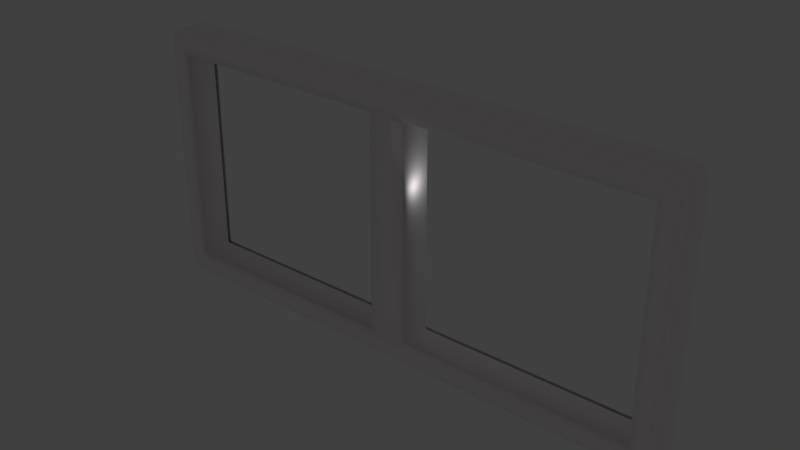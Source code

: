 # Source: frame.blend  (saved by Blender 2.74.0; exported with 4.5.12 LTS)
import bpy
from mathutils import Matrix  # noqa: F401  (used for matrix-valued properties, if any)

bpy.ops.wm.read_factory_settings(use_empty=True)
scene = bpy.context.scene
scene.name = 'sign_frame02_reference'

# ---- collections
col_collection_1 = bpy.data.collections.new('Collection 1'); scene.collection.children.link(col_collection_1)

# ---- materials (node trees are filled in below, after node groups)
mat_sign_frame02 = bpy.data.materials.new('sign_frame02')
mat_sign_frame02.alpha_threshold = 0.0
mat_sign_frame02.use_transparent_shadow = False
mat_sign_frame02.diffuse_color = (0.9772, 0.9179, 0.9285, 1.0)
mat_sign_frame02.roughness = 0.5

# ---- material node trees

# ---- world
world_world = bpy.data.worlds.new('World'); scene.world = world_world
world_world.color = (0.05088, 0.05088, 0.05088)
world_world.use_sun_shadow = False
world_world.sun_shadow_jitter_overblur = 0.0
world_world.cycles.sampling_method = 'MANUAL'
world_world.cycles.sample_map_resolution = 256

# ---- lights
light_lamp = bpy.data.lights.new('Lamp', 'POINT')
light_lamp.transmission_factor = 0.0
light_lamp.cutoff_distance = 30.0
light_lamp.energy = 100.0
light_lamp.shadow_buffer_clip_start = 1.001
light_lamp.shadow_soft_size = 0.1
light_lamp.shadow_maximum_resolution = 0.006
light_lamp.use_absolute_resolution = True
light_lamp.cycles.use_multiple_importance_sampling = False

# ---- meshes
me_sign_frame02_reference = bpy.data.meshes.new('sign_frame02_reference')
me_sign_frame02_reference.from_pydata([(-33.31, 3.838, 14.27), (-33.37, -0.5024, 14.18), (-33.37, 3.838, 14.18), (-33.37, -0.5024, -14.18), (-33.37, 3.838, -14.18), (-33.31, -0.5024, -14.27), (-33.23, -0.5024, -14.35), (-33.31, 3.838, -14.27), (-33.14, 3.838, -14.41), (-33.23, 3.838, -14.35), (-33.23, 3.838, 14.35), (-33.14, 3.838, 14.41), (-2.467, 3.838, 14.1), (-2.772, 3.838, 14.41), (-2.467, 3.838, -14.1), (-2.772, 3.838, -14.41), (-35.61, -0.5024, 16.43), (-35.83, -0.5024, 15.91), (-36.29, -0.02587, 16.0), (-36.01, -0.02587, -16.69), (-34.71, -0.02587, -17.58), (1.592, -0.02587, -17.58), (-1.569, -0.02587, -17.58), (-35.83, -0.5024, -15.91), (-35.61, -0.5024, -16.43), (-35.14, -0.5024, -16.9), (-33.14, -0.5024, -14.41), (-34.62, -0.5024, -17.12), (-2.772, -0.5024, -14.41), (35.4, -0.02586, -17.3), (35.14, -0.5024, -16.9), (34.71, -0.02586, -17.58), (34.62, -0.5024, -17.12), (-1.568, -0.5024, -17.12), (1.591, -0.5024, -17.12), (2.772, -0.5024, -14.41), (33.31, -0.5024, -14.27), (35.61, -0.5024, -16.43), (33.14, -0.5024, -14.41), (33.37, -0.5024, -14.18), (35.61, -0.5024, 16.43), (33.37, -0.5024, 14.18), (35.83, -0.5024, 15.91), (33.23, -0.5024, 14.35), (33.31, -0.5024, 14.27), (35.14, -0.5024, 16.9), (-34.62, -0.5024, 17.12), (-1.568, -0.5024, 17.12), (1.592, -0.02587, 17.58), (1.591, -0.5024, 17.12), (34.62, -0.5024, 17.12), (36.01, -0.02587, 16.69), (36.29, -0.02587, 16.0), (36.29, -0.02586, -16.0), (35.83, -0.5024, -15.91), (33.14, -0.5024, 14.41), (36.29, 3.85, -16.0), (36.01, 3.85, -16.69), (36.01, -0.02586, -16.69), (35.4, 3.85, -17.3), (34.71, 3.85, -17.58), (1.592, 3.85, -17.58), (-1.569, 3.85, -17.58), (-34.71, 3.85, -17.58), (-35.4, -0.02587, -17.3), (-35.4, 3.85, -17.3), (-36.01, 3.85, -16.69), (-36.29, 3.85, -16.0), (2.772, 3.838, -14.41), (33.23, -0.5024, -14.35), (33.23, 3.838, -14.35), (33.14, 3.838, -14.41), (33.31, 3.838, -14.27), (33.37, 3.838, -14.18), (33.37, 3.838, 14.18), (33.31, 3.838, 14.27), (33.23, 3.838, 14.35), (2.772, -0.5024, 14.41), (33.14, 3.838, 14.41), (2.772, 3.838, 14.41), (2.467, -0.5024, 14.1), (2.467, 3.838, -14.1), (2.467, 3.838, 14.1), (-36.01, 3.85, 16.69), (-36.29, 3.85, 16.0), (-36.01, -0.02587, 16.69), (-35.4, 3.85, 17.3), (-35.4, -0.02587, 17.3), (-34.71, -0.02587, 17.58), (-34.71, 3.85, 17.58), (-1.569, -0.02587, 17.58), (-1.569, 3.85, 17.58), (34.71, -0.02587, 17.58), (1.592, 3.85, 17.58), (35.4, 3.85, 17.3), (34.71, 3.85, 17.58), (35.4, -0.02587, 17.3), (36.01, 3.85, 16.69), (-35.14, -0.5024, 16.9), (-33.14, -0.5024, 14.41), (-33.23, -0.5024, 14.35), (-33.31, -0.5024, 14.27), (-36.29, -0.02587, -16.0), (36.29, 3.85, 16.0), (-2.467, -0.5024, 14.1), (-2.772, -0.5024, 14.41), (-2.467, -0.5024, -14.1), (2.467, -0.5024, -14.1), (-33.37, 4.325, -14.18), (-33.37, 4.325, 14.18), (-33.31, 4.325, 14.27), (-33.23, 4.325, 14.35), (-35.61, 4.325, -16.43), (-35.83, 4.325, -15.91), (-36.29, 3.849, -16.0), (-36.01, 3.849, 16.69), (-34.71, 3.849, 17.58), (1.592, 3.849, 17.58), (-1.569, 3.849, 17.58), (-35.83, 4.325, 15.91), (-35.61, 4.325, 16.43), (-35.14, 4.325, 16.9), (-33.14, 4.325, 14.41), (-34.62, 4.325, 17.12), (-2.772, 4.325, 14.41), (35.4, 3.849, 17.3), (35.14, 4.325, 16.9), (34.71, 3.849, 17.58), (34.62, 4.325, 17.12), (-1.568, 4.325, 17.12), (1.591, 4.325, 17.12), (2.772, 4.325, 14.41), (33.31, 4.325, 14.27), (35.61, 4.325, 16.43), (33.14, 4.325, 14.41), (33.37, 4.325, 14.18), (35.61, 4.325, -16.43), (33.37, 4.325, -14.18), (35.83, 4.325, -15.91), (33.23, 4.325, -14.35), (33.31, 4.325, -14.27), (35.14, 4.325, -16.9), (-34.62, 4.325, -17.12), (-1.568, 4.325, -17.12), (1.592, 3.849, -17.58), (1.591, 4.325, -17.12), (34.62, 4.325, -17.12), (36.01, 3.849, -16.69), (36.29, 3.849, -16.0), (36.29, 3.849, 16.0), (35.83, 4.325, 15.91), (33.14, 4.325, -14.41), (36.01, 3.849, 16.69), (-35.4, 3.849, 17.3), (33.23, 4.325, 14.35), (2.772, 4.325, -14.41), (-36.01, 3.849, -16.69), (-35.4, 3.849, -17.3), (-34.71, 3.849, -17.58), (-1.569, 3.849, -17.58), (34.71, 3.849, -17.58), (35.4, 3.849, -17.3), (-35.14, 4.325, -16.9), (-33.14, 4.325, -14.41), (-33.23, 4.325, -14.35), (-33.31, 4.325, -14.27), (-36.29, 3.849, 16.0), (-2.772, 4.325, -14.41)], [], [(1, 0, 101), (1, 2, 0), (3, 2, 1), (3, 4, 2), (5, 4, 3), (5, 7, 4), (6, 7, 5), (6, 9, 7), (26, 9, 6), (26, 8, 9), (28, 8, 26), (28, 15, 8), (101, 10, 100), (101, 0, 10), (100, 11, 99), (100, 10, 11), (99, 13, 105), (99, 11, 13), (105, 12, 104), (105, 13, 12), (104, 14, 106), (104, 12, 14), (14, 28, 106), (14, 15, 28), (46, 90, 88), (88, 98, 46), (88, 87, 98), (16, 98, 87), (16, 87, 85), (85, 17, 16), (85, 18, 17), (23, 17, 18), (23, 18, 102), (102, 24, 23), (102, 19, 24), (25, 24, 19), (25, 19, 64), (64, 27, 25), (64, 20, 27), (20, 33, 27), (20, 22, 33), (21, 33, 22), (1, 23, 3), (1, 17, 23), (3, 24, 5), (3, 23, 24), (5, 25, 6), (5, 24, 25), (6, 27, 26), (6, 25, 27), (27, 33, 28), (27, 28, 26), (37, 30, 29), (31, 29, 30), (31, 30, 32), (32, 21, 31), (32, 34, 21), (21, 34, 33), (34, 28, 33), (34, 35, 28), (35, 32, 38), (35, 34, 32), (69, 37, 36), (69, 30, 37), (38, 30, 69), (38, 32, 30), (36, 54, 39), (36, 37, 54), (39, 42, 41), (39, 54, 42), (41, 40, 44), (41, 42, 40), (44, 45, 43), (44, 40, 45), (105, 46, 99), (105, 47, 46), (46, 47, 90), (49, 90, 47), (49, 48, 90), (92, 48, 49), (92, 49, 50), (96, 92, 50), (96, 50, 45), (45, 51, 96), (45, 40, 51), (52, 51, 40), (52, 40, 42), (42, 53, 52), (42, 54, 53), (58, 53, 54), (58, 54, 37), (37, 29, 58), (50, 77, 55), (50, 49, 77), (47, 77, 49), (47, 105, 77), (43, 50, 55), (43, 45, 50), (57, 56, 53), (57, 53, 58), (58, 59, 57), (58, 29, 59), (60, 59, 29), (60, 29, 31), (31, 61, 60), (31, 21, 61), (22, 61, 21), (22, 62, 61), (20, 62, 22), (20, 63, 62), (65, 63, 20), (65, 20, 64), (64, 66, 65), (64, 19, 66), (67, 66, 19), (67, 19, 102), (38, 68, 35), (38, 71, 68), (68, 81, 107), (68, 107, 35), (69, 71, 38), (69, 70, 71), (36, 70, 69), (36, 72, 70), (39, 72, 36), (39, 73, 72), (41, 73, 39), (41, 74, 73), (44, 74, 41), (44, 75, 74), (43, 75, 44), (43, 76, 75), (55, 76, 43), (55, 78, 76), (77, 78, 55), (77, 79, 78), (82, 79, 77), (82, 77, 80), (107, 82, 80), (107, 81, 82), (83, 84, 18), (83, 18, 85), (85, 86, 83), (85, 87, 86), (89, 86, 87), (89, 87, 88), (88, 91, 89), (88, 90, 91), (48, 91, 90), (48, 93, 91), (92, 93, 48), (92, 95, 93), (94, 95, 92), (94, 92, 96), (96, 97, 94), (96, 51, 97), (103, 97, 51), (103, 51, 52), (99, 98, 100), (99, 46, 98), (100, 16, 101), (100, 98, 16), (101, 17, 1), (101, 16, 17), (102, 84, 67), (102, 18, 84), (52, 56, 103), (52, 53, 56), (104, 77, 105), (104, 80, 77), (107, 28, 35), (107, 106, 28), (106, 80, 104), (106, 107, 80), (142, 159, 158), (158, 162, 142), (158, 157, 162), (112, 162, 157), (112, 157, 156), (156, 113, 112), (156, 114, 113), (119, 113, 114), (119, 114, 166), (166, 120, 119), (166, 115, 120), (121, 120, 115), (121, 115, 153), (153, 123, 121), (153, 116, 123), (116, 129, 123), (116, 118, 129), (117, 129, 118), (108, 119, 109), (108, 113, 119), (109, 120, 110), (109, 119, 120), (110, 121, 111), (110, 120, 121), (111, 123, 122), (111, 121, 123), (123, 129, 124), (123, 124, 122), (133, 126, 125), (127, 125, 126), (127, 126, 128), (128, 117, 127), (128, 130, 117), (117, 130, 129), (130, 124, 129), (130, 131, 124), (131, 128, 134), (131, 130, 128), (154, 133, 132), (154, 126, 133), (134, 126, 154), (134, 128, 126), (132, 150, 135), (132, 133, 150), (135, 138, 137), (135, 150, 138), (137, 136, 140), (137, 138, 136), (140, 141, 139), (140, 136, 141), (167, 142, 163), (167, 143, 142), (142, 143, 159), (145, 159, 143), (145, 144, 159), (160, 144, 145), (160, 145, 146), (161, 160, 146), (161, 146, 141), (141, 147, 161), (141, 136, 147), (148, 147, 136), (148, 136, 138), (138, 149, 148), (138, 150, 149), (152, 149, 150), (152, 150, 133), (133, 125, 152), (146, 155, 151), (146, 145, 155), (143, 155, 145), (143, 167, 155), (139, 146, 151), (139, 141, 146), (163, 162, 164), (163, 142, 162), (164, 112, 165), (164, 162, 112), (165, 112, 113), (113, 108, 165)])
me_sign_frame02_reference.polygons.foreach_set('use_smooth', [True] * 254)
_uv = me_sign_frame02_reference.uv_layers.new(name='UVMap')
_uv.uv.foreach_set('vector', [0.5572, -0.8871, 0.5565, -0.8155, 0.5565, -0.8871, 0.5572, -0.8871, 0.5572, -0.8155, 0.5565, -0.8155, 0.7578, -0.8871, 0.5572, -0.8155, 0.5572, -0.8871, 0.7578, -0.8871, 0.7578, -0.8155, 0.5572, -0.8155, 0.7585, -0.8871, 0.7578, -0.8155, 0.7578, -0.8871, 0.7585, -0.8871, 0.7585, -0.8155, 0.7578, -0.8155, 0.7594, -0.8871, 0.7585, -0.8155, 0.7585, -0.8871, 0.7594, -0.8871, 0.7594, -0.8155, 0.7585, -0.8155, 0.7601, -0.8871, 0.7594, -0.8155, 0.7594, -0.8871, 0.7601, -0.8871, 0.7601, -0.8155, 0.7594, -0.8155, 0.9749, -0.8871, 0.7601, -0.8155, 0.7601, -0.8871, 0.9749, -0.8871, 0.9749, -0.8155, 0.7601, -0.8155, 0.5565, -0.8871, 0.5556, -0.8155, 0.5556, -0.8871, 0.5565, -0.8871, 0.5565, -0.8155, 0.5556, -0.8155, 0.5556, -0.8871, 0.5549, -0.8155, 0.5549, -0.8871, 0.5556, -0.8871, 0.5556, -0.8155, 0.5549, -0.8155, 0.5549, -0.8871, 0.3401, -0.8155, 0.3401, -0.8871, 0.5549, -0.8871, 0.5549, -0.8155, 0.3401, -0.8155, 0.3401, -0.8871, 0.3371, -0.8155, 0.3371, -0.8871, 0.3401, -0.8871, 0.3401, -0.8155, 0.3371, -0.8155, 0.3371, -0.8871, 0.02755, -0.8155, 0.02755, -0.8871, 0.3371, -0.8871, 0.3371, -0.8155, 0.02755, -0.8155, 0.9779, -0.8155, 0.9749, -0.8871, 0.9779, -0.8871, 0.9779, -0.8155, 0.9749, -0.8155, 0.9749, -0.8871, 0.03577, -0.01794, 0.4793, -0.01166, 0.03452, -0.01166, 0.03452, -0.01166, 0.02878, -0.02086, 0.03577, -0.01794, 0.03452, -0.01166, 0.02535, -0.01546, 0.02878, -0.02086, 0.02252, -0.02712, 0.02878, -0.02086, 0.02535, -0.01546, 0.02252, -0.02712, 0.02535, -0.01546, 0.01712, -0.02369, 0.01712, -0.02369, 0.0196, -0.03411, 0.02252, -0.02712, 0.01712, -0.02369, 0.01332, -0.03286, 0.0196, -0.03411, 0.0196, -0.4611, 0.0196, -0.03411, 0.01332, -0.03286, 0.0196, -0.4611, 0.01332, -0.03286, 0.01332, -0.4624, 0.01332, -0.4624, 0.02252, -0.4681, 0.0196, -0.4611, 0.01332, -0.4624, 0.01712, -0.4715, 0.02252, -0.4681, 0.02878, -0.4744, 0.02252, -0.4681, 0.01712, -0.4715, 0.02878, -0.4744, 0.01712, -0.4715, 0.02535, -0.4798, 0.02535, -0.4798, 0.03577, -0.4773, 0.02878, -0.4744, 0.02535, -0.4798, 0.03452, -0.4836, 0.03577, -0.4773, 0.03452, -0.4836, 0.4793, -0.4773, 0.03577, -0.4773, 0.03452, -0.4836, 0.4793, -0.4836, 0.4793, -0.4773, 0.5217, -0.4836, 0.4793, -0.4773, 0.4793, -0.4836, 0.04405, -0.04569, 0.0196, -0.4611, 0.04405, -0.4495, 0.04405, -0.04569, 0.0196, -0.03411, 0.0196, -0.4611, 0.04405, -0.4495, 0.02252, -0.4681, 0.04483, -0.4509, 0.04405, -0.4495, 0.0196, -0.4611, 0.02252, -0.4681, 0.04483, -0.4509, 0.02878, -0.4744, 0.046, -0.4521, 0.04483, -0.4509, 0.02252, -0.4681, 0.02878, -0.4744, 0.046, -0.4521, 0.03577, -0.4773, 0.04735, -0.4528, 0.046, -0.4521, 0.02878, -0.4744, 0.03577, -0.4773, 0.03577, -0.4773, 0.4793, -0.4773, 0.4799, -0.4528, 0.03577, -0.4773, 0.4799, -0.4528, 0.04735, -0.4528, 0.9781, -0.4681, 0.9719, -0.4744, 0.9753, -0.4798, 0.9661, -0.4836, 0.9753, -0.4798, 0.9719, -0.4744, 0.9661, -0.4836, 0.9719, -0.4744, 0.9649, -0.4773, 0.9649, -0.4773, 0.5217, -0.4836, 0.9661, -0.4836, 0.9649, -0.4773, 0.5217, -0.4773, 0.5217, -0.4836, 0.5217, -0.4836, 0.5217, -0.4773, 0.4793, -0.4773, 0.5217, -0.4773, 0.4799, -0.4528, 0.4793, -0.4773, 0.5217, -0.4773, 0.5208, -0.4528, 0.4799, -0.4528, 0.5208, -0.4528, 0.9649, -0.4773, 0.9533, -0.4528, 0.5208, -0.4528, 0.5217, -0.4773, 0.9649, -0.4773, 0.9546, -0.4521, 0.9781, -0.4681, 0.9558, -0.4509, 0.9546, -0.4521, 0.9719, -0.4744, 0.9781, -0.4681, 0.9533, -0.4528, 0.9719, -0.4744, 0.9546, -0.4521, 0.9533, -0.4528, 0.9649, -0.4773, 0.9719, -0.4744, 0.9558, -0.4509, 0.9811, -0.4611, 0.9566, -0.4495, 0.9558, -0.4509, 0.9781, -0.4681, 0.9811, -0.4611, 0.9566, -0.4495, 0.9811, -0.03411, 0.9566, -0.04569, 0.9566, -0.4495, 0.9811, -0.4611, 0.9811, -0.03411, 0.9566, -0.04569, 0.9781, -0.02712, 0.9558, -0.04434, 0.9566, -0.04569, 0.9811, -0.03411, 0.9781, -0.02712, 0.9558, -0.04434, 0.9719, -0.02086, 0.9546, -0.04317, 0.9558, -0.04434, 0.9781, -0.02712, 0.9719, -0.02086, 0.4799, -0.04239, 0.03577, -0.01794, 0.04735, -0.04239, 0.4799, -0.04239, 0.4793, -0.01794, 0.03577, -0.01794, 0.03577, -0.01794, 0.4793, -0.01794, 0.4793, -0.01166, 0.5217, -0.01794, 0.4793, -0.01166, 0.4793, -0.01794, 0.5217, -0.01794, 0.5217, -0.01166, 0.4793, -0.01166, 0.9661, -0.01166, 0.5217, -0.01166, 0.5217, -0.01794, 0.9661, -0.01166, 0.5217, -0.01794, 0.9649, -0.01794, 0.9753, -0.01546, 0.9661, -0.01166, 0.9649, -0.01794, 0.9753, -0.01546, 0.9649, -0.01794, 0.9719, -0.02086, 0.9719, -0.02086, 0.9835, -0.02369, 0.9753, -0.01546, 0.9719, -0.02086, 0.9781, -0.02712, 0.9835, -0.02369, 0.9873, -0.03286, 0.9835, -0.02369, 0.9781, -0.02712, 0.9873, -0.03286, 0.9781, -0.02712, 0.9811, -0.03411, 0.9811, -0.03411, 0.9873, -0.4624, 0.9873, -0.03286, 0.9811, -0.03411, 0.9811, -0.4611, 0.9873, -0.4624, 0.9835, -0.4715, 0.9873, -0.4624, 0.9811, -0.4611, 0.9835, -0.4715, 0.9811, -0.4611, 0.9781, -0.4681, 0.9781, -0.4681, 0.9753, -0.4798, 0.9835, -0.4715, 0.9649, -0.01794, 0.5208, -0.04239, 0.9533, -0.04239, 0.9649, -0.01794, 0.5217, -0.01794, 0.5208, -0.04239, 0.4793, -0.01794, 0.5208, -0.04239, 0.5217, -0.01794, 0.4793, -0.01794, 0.4799, -0.04239, 0.5208, -0.04239, 0.9546, -0.04317, 0.9649, -0.01794, 0.9533, -0.04239, 0.9546, -0.04317, 0.9719, -0.02086, 0.9649, -0.01794, 0.02276, -0.6195, 0.01303, -0.6195, 0.01306, -0.6953, 0.02276, -0.6195, 0.01306, -0.6953, 0.02278, -0.6953, 0.02278, -0.6953, 0.03415, -0.6195, 0.02276, -0.6195, 0.02278, -0.6953, 0.03416, -0.6953, 0.03415, -0.6195, 0.04388, -0.6195, 0.03415, -0.6195, 0.03416, -0.6953, 0.04388, -0.6195, 0.03416, -0.6953, 0.04388, -0.6953, 0.04388, -0.6953, 0.4793, -0.6195, 0.04388, -0.6195, 0.04388, -0.6953, 0.4793, -0.6953, 0.4793, -0.6195, 0.5208, -0.6953, 0.4793, -0.6195, 0.4793, -0.6953, 0.5208, -0.6953, 0.5208, -0.6196, 0.4793, -0.6195, 0.9562, -0.6953, 0.5208, -0.6196, 0.5208, -0.6953, 0.9562, -0.6953, 0.9562, -0.6195, 0.5208, -0.6196, 0.9659, -0.6195, 0.9562, -0.6195, 0.9562, -0.6953, 0.9659, -0.6195, 0.9562, -0.6953, 0.9659, -0.6953, 0.9659, -0.6953, 0.9773, -0.6195, 0.9659, -0.6195, 0.9659, -0.6953, 0.9773, -0.6953, 0.9773, -0.6195, 0.987, -0.6195, 0.9773, -0.6195, 0.9773, -0.6953, 0.987, -0.6195, 0.9773, -0.6953, 0.987, -0.6953, 0.2437, -0.7914, 0.02891, -0.7197, 0.02891, -0.7914, 0.2437, -0.7914, 0.2437, -0.7197, 0.02891, -0.7197, 0.02891, -0.7197, 0.02586, -0.7197, 0.02586, -0.7914, 0.02891, -0.7197, 0.02586, -0.7914, 0.02891, -0.7914, 0.2444, -0.7914, 0.2437, -0.7197, 0.2437, -0.7914, 0.2444, -0.7914, 0.2444, -0.7197, 0.2437, -0.7197, 0.2453, -0.7914, 0.2444, -0.7197, 0.2444, -0.7914, 0.2453, -0.7914, 0.2453, -0.7197, 0.2444, -0.7197, 0.246, -0.7914, 0.2453, -0.7197, 0.2453, -0.7914, 0.246, -0.7914, 0.246, -0.7197, 0.2453, -0.7197, 0.4465, -0.7914, 0.246, -0.7197, 0.246, -0.7914, 0.4465, -0.7914, 0.4465, -0.7197, 0.246, -0.7197, 0.4473, -0.7914, 0.4465, -0.7197, 0.4465, -0.7914, 0.4473, -0.7914, 0.4473, -0.7197, 0.4465, -0.7197, 0.4481, -0.7914, 0.4473, -0.7197, 0.4473, -0.7914, 0.4481, -0.7914, 0.4481, -0.7197, 0.4473, -0.7197, 0.4489, -0.7914, 0.4481, -0.7197, 0.4481, -0.7914, 0.4489, -0.7914, 0.4489, -0.7197, 0.4481, -0.7197, 0.6637, -0.7914, 0.4489, -0.7197, 0.4489, -0.7914, 0.6637, -0.7914, 0.6637, -0.7197, 0.4489, -0.7197, 0.6667, -0.7197, 0.6637, -0.7197, 0.6637, -0.7914, 0.6667, -0.7197, 0.6637, -0.7914, 0.6667, -0.7914, 0.9762, -0.7914, 0.6667, -0.7197, 0.6667, -0.7914, 0.9762, -0.7914, 0.9762, -0.7197, 0.6667, -0.7197, 0.02333, -0.5152, 0.01359, -0.5152, 0.01362, -0.591, 0.02333, -0.5152, 0.01362, -0.591, 0.02335, -0.591, 0.02335, -0.591, 0.03473, -0.5152, 0.02333, -0.5152, 0.02335, -0.591, 0.03473, -0.591, 0.03473, -0.5152, 0.04446, -0.5152, 0.03473, -0.5152, 0.03473, -0.591, 0.04446, -0.5152, 0.03473, -0.591, 0.04445, -0.591, 0.04445, -0.591, 0.4798, -0.5153, 0.04446, -0.5152, 0.04445, -0.591, 0.4798, -0.5911, 0.4798, -0.5153, 0.5213, -0.5911, 0.4798, -0.5153, 0.4798, -0.5911, 0.5213, -0.5911, 0.5213, -0.5153, 0.4798, -0.5153, 0.9567, -0.591, 0.5213, -0.5153, 0.5213, -0.5911, 0.9567, -0.591, 0.9567, -0.5152, 0.5213, -0.5153, 0.9665, -0.5152, 0.9567, -0.5152, 0.9567, -0.591, 0.9665, -0.5152, 0.9567, -0.591, 0.9665, -0.591, 0.9665, -0.591, 0.9779, -0.5152, 0.9665, -0.5152, 0.9665, -0.591, 0.9778, -0.591, 0.9779, -0.5152, 0.9876, -0.5152, 0.9779, -0.5152, 0.9778, -0.591, 0.9876, -0.5152, 0.9778, -0.591, 0.9876, -0.591, 0.04735, -0.04239, 0.02878, -0.02086, 0.046, -0.04317, 0.04735, -0.04239, 0.03577, -0.01794, 0.02878, -0.02086, 0.046, -0.04317, 0.02252, -0.02712, 0.04483, -0.04434, 0.046, -0.04317, 0.02878, -0.02086, 0.02252, -0.02712, 0.04483, -0.04434, 0.0196, -0.03411, 0.04405, -0.04569, 0.04483, -0.04434, 0.02252, -0.02712, 0.0196, -0.03411, 0.01621, -0.9678, 0.4928, -0.9101, 0.01621, -0.9101, 0.01621, -0.9678, 0.4928, -0.9678, 0.4928, -0.9101, 0.9833, -0.9083, 0.5067, -0.966, 0.9833, -0.966, 0.9833, -0.9083, 0.5067, -0.9083, 0.5067, -0.966, 0.4842, -0.04674, 0.5208, -0.04239, 0.4799, -0.04239, 0.4842, -0.04674, 0.5164, -0.04674, 0.5208, -0.04239, 0.5164, -0.4485, 0.4799, -0.4528, 0.5208, -0.4528, 0.5164, -0.4485, 0.4842, -0.4485, 0.4799, -0.4528, 0.4842, -0.4485, 0.5164, -0.04674, 0.4842, -0.04674, 0.4842, -0.4485, 0.5164, -0.4485, 0.5164, -0.04674, 0.03577, -0.01794, 0.4793, -0.01166, 0.03452, -0.01166, 0.03452, -0.01166, 0.02878, -0.02086, 0.03577, -0.01794, 0.03452, -0.01166, 0.02535, -0.01546, 0.02878, -0.02086, 0.02252, -0.02712, 0.02878, -0.02086, 0.02535, -0.01546, 0.02252, -0.02712, 0.02535, -0.01546, 0.01712, -0.02369, 0.01712, -0.02369, 0.0196, -0.03411, 0.02252, -0.02712, 0.01712, -0.02369, 0.01332, -0.03286, 0.0196, -0.03411, 0.0196, -0.4611, 0.0196, -0.03411, 0.01332, -0.03286, 0.0196, -0.4611, 0.01332, -0.03286, 0.01332, -0.4624, 0.01332, -0.4624, 0.02252, -0.4681, 0.0196, -0.4611, 0.01332, -0.4624, 0.01712, -0.4715, 0.02252, -0.4681, 0.02878, -0.4744, 0.02252, -0.4681, 0.01712, -0.4715, 0.02878, -0.4744, 0.01712, -0.4715, 0.02535, -0.4798, 0.02535, -0.4798, 0.03577, -0.4773, 0.02878, -0.4744, 0.02535, -0.4798, 0.03452, -0.4836, 0.03577, -0.4773, 0.03452, -0.4836, 0.4793, -0.4773, 0.03577, -0.4773, 0.03452, -0.4836, 0.4793, -0.4836, 0.4793, -0.4773, 0.5217, -0.4836, 0.4793, -0.4773, 0.4793, -0.4836, 0.04405, -0.04569, 0.0196, -0.4611, 0.04405, -0.4495, 0.04405, -0.04569, 0.0196, -0.03411, 0.0196, -0.4611, 0.04405, -0.4495, 0.02252, -0.4681, 0.04483, -0.4509, 0.04405, -0.4495, 0.0196, -0.4611, 0.02252, -0.4681, 0.04483, -0.4509, 0.02878, -0.4744, 0.046, -0.4521, 0.04483, -0.4509, 0.02252, -0.4681, 0.02878, -0.4744, 0.046, -0.4521, 0.03577, -0.4773, 0.04735, -0.4528, 0.046, -0.4521, 0.02878, -0.4744, 0.03577, -0.4773, 0.03577, -0.4773, 0.4793, -0.4773, 0.4799, -0.4528, 0.03577, -0.4773, 0.4799, -0.4528, 0.04735, -0.4528, 0.9781, -0.4681, 0.9719, -0.4744, 0.9753, -0.4798, 0.9661, -0.4836, 0.9753, -0.4798, 0.9719, -0.4744, 0.9661, -0.4836, 0.9719, -0.4744, 0.9649, -0.4773, 0.9649, -0.4773, 0.5217, -0.4836, 0.9661, -0.4836, 0.9649, -0.4773, 0.5217, -0.4773, 0.5217, -0.4836, 0.5217, -0.4836, 0.5217, -0.4773, 0.4793, -0.4773, 0.5217, -0.4773, 0.4799, -0.4528, 0.4793, -0.4773, 0.5217, -0.4773, 0.5208, -0.4528, 0.4799, -0.4528, 0.5208, -0.4528, 0.9649, -0.4773, 0.9533, -0.4528, 0.5208, -0.4528, 0.5217, -0.4773, 0.9649, -0.4773, 0.9546, -0.4521, 0.9781, -0.4681, 0.9558, -0.4509, 0.9546, -0.4521, 0.9719, -0.4744, 0.9781, -0.4681, 0.9533, -0.4528, 0.9719, -0.4744, 0.9546, -0.4521, 0.9533, -0.4528, 0.9649, -0.4773, 0.9719, -0.4744, 0.9558, -0.4509, 0.9811, -0.4611, 0.9566, -0.4495, 0.9558, -0.4509, 0.9781, -0.4681, 0.9811, -0.4611, 0.9566, -0.4495, 0.9811, -0.03411, 0.9566, -0.04569, 0.9566, -0.4495, 0.9811, -0.4611, 0.9811, -0.03411, 0.9566, -0.04569, 0.9781, -0.02712, 0.9558, -0.04434, 0.9566, -0.04569, 0.9811, -0.03411, 0.9781, -0.02712, 0.9558, -0.04434, 0.9719, -0.02086, 0.9546, -0.04317, 0.9558, -0.04434, 0.9781, -0.02712, 0.9719, -0.02086, 0.4799, -0.04239, 0.03577, -0.01794, 0.04735, -0.04239, 0.4799, -0.04239, 0.4793, -0.01794, 0.03577, -0.01794, 0.03577, -0.01794, 0.4793, -0.01794, 0.4793, -0.01166, 0.5217, -0.01794, 0.4793, -0.01166, 0.4793, -0.01794, 0.5217, -0.01794, 0.5217, -0.01166, 0.4793, -0.01166, 0.9661, -0.01166, 0.5217, -0.01166, 0.5217, -0.01794, 0.9661, -0.01166, 0.5217, -0.01794, 0.9649, -0.01794, 0.9753, -0.01546, 0.9661, -0.01166, 0.9649, -0.01794, 0.9753, -0.01546, 0.9649, -0.01794, 0.9719, -0.02086, 0.9719, -0.02086, 0.9835, -0.02369, 0.9753, -0.01546, 0.9719, -0.02086, 0.9781, -0.02712, 0.9835, -0.02369, 0.9873, -0.03286, 0.9835, -0.02369, 0.9781, -0.02712, 0.9873, -0.03286, 0.9781, -0.02712, 0.9811, -0.03411, 0.9811, -0.03411, 0.9873, -0.4624, 0.9873, -0.03286, 0.9811, -0.03411, 0.9811, -0.4611, 0.9873, -0.4624, 0.9835, -0.4715, 0.9873, -0.4624, 0.9811, -0.4611, 0.9835, -0.4715, 0.9811, -0.4611, 0.9781, -0.4681, 0.9781, -0.4681, 0.9753, -0.4798, 0.9835, -0.4715, 0.9649, -0.01794, 0.5208, -0.04239, 0.9533, -0.04239, 0.9649, -0.01794, 0.5217, -0.01794, 0.5208, -0.04239, 0.4793, -0.01794, 0.5208, -0.04239, 0.5217, -0.01794, 0.4793, -0.01794, 0.4799, -0.04239, 0.5208, -0.04239, 0.9546, -0.04317, 0.9649, -0.01794, 0.9533, -0.04239, 0.9546, -0.04317, 0.9719, -0.02086, 0.9649, -0.01794, 0.04735, -0.04239, 0.02878, -0.02086, 0.046, -0.04317, 0.04735, -0.04239, 0.03577, -0.01794, 0.02878, -0.02086, 0.046, -0.04317, 0.02252, -0.02712, 0.04483, -0.04434, 0.046, -0.04317, 0.02878, -0.02086, 0.02252, -0.02712, 0.04483, -0.04434, 0.02252, -0.02712, 0.0196, -0.03411, 0.0196, -0.03411, 0.04405, -0.04569, 0.04482, -0.04434])
me_sign_frame02_reference.materials.append(mat_sign_frame02)
me_sign_frame02_reference.use_remesh_preserve_volume = False
me_sign_frame02_reference.use_remesh_preserve_attributes = False
me_sign_frame02_reference.use_mirror_vertex_groups = False
me_sign_frame02_reference.update()
arm_sign_frame02_reference_skeleton = bpy.data.armatures.new('sign_frame02_reference_skeleton')  # bones are not reproduced

# ---- objects
ob_sign_frame02_reference_skeleton = bpy.data.objects.new('sign_frame02_reference_skeleton', arm_sign_frame02_reference_skeleton)
ob_sign_frame02_reference = bpy.data.objects.new('sign_frame02_reference', me_sign_frame02_reference)
ob_lamp = bpy.data.objects.new('Lamp', light_lamp)

# ---- transforms, parenting, visibility, modifiers, constraints
ob_sign_frame02_reference_skeleton.location = (0.0, 0.0, 0.0)
ob_sign_frame02_reference_skeleton.show_in_front = True
ob_sign_frame02_reference_skeleton.lineart.crease_threshold = 0.0
ob_sign_frame02_reference.parent = ob_sign_frame02_reference_skeleton
ob_sign_frame02_reference.location = (0.0, 0.0, 0.0)
ob_sign_frame02_reference.lineart.crease_threshold = 0.0
_vg = ob_sign_frame02_reference.vertex_groups.new(name='static_prop')
_vg.add([0, 1, 2, 3, 4, 5, 6, 7, 8, 9, 10, 11, 12, 13, 14, 15, 16, 17, 18, 19, 20, 21, 22, 23, 24, 25, 26, 27, 28, 29, 30, 31, 32, 33, 34, 35, 36, 37, 38, 39, 40, 41, 42, 43, 44, 45, 46, 47, 48, 49, 50, 51, 52, 53, 54, 55, 56, 57, 58, 59, 60, 61, 62, 63, 64, 65, 66, 67, 68, 69, 70, 71, 72, 73, 74, 75, 76, 77, 78, 79, 80, 81, 82, 83, 84, 85, 86, 87, 88, 89, 90, 91, 92, 93, 94, 95, 96, 97, 98, 99, 100, 101, 102, 103, 104, 105, 106, 107, 108, 109, 110, 111, 112, 113, 114, 115, 116, 117, 118, 119, 120, 121, 122, 123, 124, 125, 126, 127, 128, 129, 130, 131, 132, 133, 134, 135, 136, 137, 138, 139, 140, 141, 142, 143, 144, 145, 146, 147, 148, 149, 150, 151, 152, 153, 154, 155, 156, 157, 158, 159, 160, 161, 162, 163, 164, 165, 166, 167], 1.0, 'REPLACE')
_m = ob_sign_frame02_reference.modifiers.new('Armature', 'ARMATURE')
_m.object = ob_sign_frame02_reference_skeleton
ob_lamp.location = (4.076, 1.005, 5.904)
ob_lamp.rotation_euler = (0.6503, 0.05522, 1.866)
ob_lamp.lock_rotations_4d = False
ob_lamp.empty_display_type = 'ARROWS'
ob_lamp.color = (0.0, 0.0, 0.0, 0.0)
ob_lamp.lineart.crease_threshold = 0.0

# ---- collection membership
col_collection_1.objects.link(ob_sign_frame02_reference_skeleton)
col_collection_1.objects.link(ob_sign_frame02_reference)
col_collection_1.objects.link(ob_lamp)

# ---- scene / render settings (as saved in the file)
scene.frame_start = 1; scene.frame_end = 250; scene.frame_set(0)
scene.render.engine = 'BLENDER_EEVEE_NEXT'
scene.render.resolution_percentage = 50
scene.render.dither_intensity = 0.0
scene.cycles.use_denoising = False
scene.cycles.samples = 10
scene.cycles.sampling_pattern = 'TABULATED_SOBOL'
scene.cycles.light_sampling_threshold = 0.0
scene.cycles.use_adaptive_sampling = False
scene.cycles.use_light_tree = False
scene.cycles.blur_glossy = 0.0
scene.cycles.pixel_filter_type = 'GAUSSIAN'
scene.cycles.sample_clamp_indirect = 0.0
scene.view_settings.view_transform = 'Standard'
bpy.context.view_layer.update()

# ---- added for rendering (the .blend has no active camera): camera
cam_auto = bpy.data.cameras.new('AutoCamera')
cam_auto.lens = 50.0
cam_auto.sensor_width = 36.0
cam_auto.clip_end = 1312.02
ob_auto_camera = bpy.data.objects.new('AutoCamera', cam_auto)
scene.collection.objects.link(ob_auto_camera)
ob_auto_camera.location = (74.759, -87.7993, 59.8072)
ob_auto_camera.rotation_euler = (1.09748, -7.21219e-08, 0.694738)
scene.camera = ob_auto_camera
bpy.context.view_layer.update()
